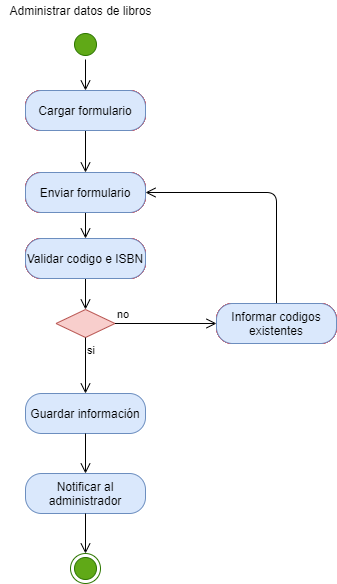

The diagram above was exported from draw.io. Its source (the exported page's mxGraphModel, read from the mxfile embedded in the PNG):
<mxGraphModel dx="1422" dy="794" grid="0" gridSize="10" guides="1" tooltips="1" connect="1" arrows="1" fold="1" page="1" pageScale="1" pageWidth="827" pageHeight="1169" math="0" shadow="0">
  <root>
    <mxCell id="0" />
    <mxCell id="1" parent="0" />
    <mxCell id="2" value="" style="ellipse;html=1;shape=startState;fillColor=#60a917;strokeColor=#2D7600;fontColor=#ffffff;" vertex="1" parent="1">
      <mxGeometry x="1972" y="162" width="30" height="30" as="geometry" />
    </mxCell>
    <mxCell id="3" value="" style="edgeStyle=orthogonalEdgeStyle;html=1;verticalAlign=bottom;endArrow=open;endSize=8;entryX=0.5;entryY=0;entryDx=0;entryDy=0;" edge="1" source="2" target="4" parent="1">
      <mxGeometry relative="1" as="geometry">
        <mxPoint x="1987" y="240" as="targetPoint" />
      </mxGeometry>
    </mxCell>
    <mxCell id="4" value="Cargar formulario" style="rounded=1;whiteSpace=wrap;html=1;arcSize=40;fontColor=#000000;fillColor=#ffffc0;strokeColor=#ff0000;" vertex="1" parent="1">
      <mxGeometry x="1927" y="223" width="120" height="40" as="geometry" />
    </mxCell>
    <mxCell id="5" value="" style="edgeStyle=orthogonalEdgeStyle;html=1;verticalAlign=bottom;endArrow=open;endSize=8;entryX=0.5;entryY=0;entryDx=0;entryDy=0;" edge="1" source="4" target="6" parent="1">
      <mxGeometry relative="1" as="geometry">
        <mxPoint x="1987" y="364" as="targetPoint" />
      </mxGeometry>
    </mxCell>
    <mxCell id="6" value="Enviar formulario" style="rounded=1;whiteSpace=wrap;html=1;arcSize=40;fontColor=#000000;fillColor=#ffffc0;strokeColor=#ff0000;" vertex="1" parent="1">
      <mxGeometry x="1927" y="305" width="120" height="40" as="geometry" />
    </mxCell>
    <mxCell id="7" value="" style="edgeStyle=orthogonalEdgeStyle;html=1;verticalAlign=bottom;endArrow=open;endSize=8;entryX=0.5;entryY=0;entryDx=0;entryDy=0;" edge="1" source="6" target="8" parent="1">
      <mxGeometry relative="1" as="geometry">
        <mxPoint x="1989" y="428" as="targetPoint" />
      </mxGeometry>
    </mxCell>
    <mxCell id="8" value="Validar codigo e ISBN" style="rounded=1;whiteSpace=wrap;html=1;arcSize=40;fontColor=#000000;fillColor=#ffffc0;strokeColor=#ff0000;" vertex="1" parent="1">
      <mxGeometry x="1927" y="371" width="120" height="40" as="geometry" />
    </mxCell>
    <mxCell id="9" value="" style="edgeStyle=orthogonalEdgeStyle;html=1;verticalAlign=bottom;endArrow=open;endSize=8;entryX=0.5;entryY=0;entryDx=0;entryDy=0;" edge="1" source="8" target="10" parent="1">
      <mxGeometry relative="1" as="geometry">
        <mxPoint x="1987" y="535" as="targetPoint" />
      </mxGeometry>
    </mxCell>
    <mxCell id="10" value="" style="rhombus;whiteSpace=wrap;html=1;fillColor=#f8cecc;strokeColor=#b85450;" vertex="1" parent="1">
      <mxGeometry x="1957.5" y="442" width="59" height="28" as="geometry" />
    </mxCell>
    <mxCell id="11" value="no" style="edgeStyle=orthogonalEdgeStyle;html=1;align=left;verticalAlign=bottom;endArrow=open;endSize=8;entryX=0;entryY=0.5;entryDx=0;entryDy=0;" edge="1" source="10" target="13" parent="1">
      <mxGeometry x="-1" relative="1" as="geometry">
        <mxPoint x="2136" y="541" as="targetPoint" />
      </mxGeometry>
    </mxCell>
    <mxCell id="12" value="si" style="edgeStyle=orthogonalEdgeStyle;html=1;align=left;verticalAlign=top;endArrow=open;endSize=8;entryX=0.5;entryY=0;entryDx=0;entryDy=0;" edge="1" source="10" target="15" parent="1">
      <mxGeometry x="-1" relative="1" as="geometry">
        <mxPoint x="1987" y="541" as="targetPoint" />
      </mxGeometry>
    </mxCell>
    <mxCell id="13" value="Informar codigos existentes" style="rounded=1;whiteSpace=wrap;html=1;arcSize=40;fontColor=#000000;fillColor=#ffffc0;strokeColor=#ff0000;" vertex="1" parent="1">
      <mxGeometry x="2118" y="436" width="120" height="40" as="geometry" />
    </mxCell>
    <mxCell id="14" value="" style="edgeStyle=orthogonalEdgeStyle;html=1;verticalAlign=bottom;endArrow=open;endSize=8;entryX=1;entryY=0.5;entryDx=0;entryDy=0;" edge="1" source="13" target="6" parent="1">
      <mxGeometry relative="1" as="geometry">
        <mxPoint x="2223" y="520" as="targetPoint" />
        <Array as="points">
          <mxPoint x="2178" y="325" />
        </Array>
      </mxGeometry>
    </mxCell>
    <mxCell id="15" value="Guardar información" style="rounded=1;whiteSpace=wrap;html=1;arcSize=40;fillColor=#dae8fc;strokeColor=#6c8ebf;" vertex="1" parent="1">
      <mxGeometry x="1927" y="526" width="120" height="40" as="geometry" />
    </mxCell>
    <mxCell id="16" value="" style="edgeStyle=orthogonalEdgeStyle;html=1;verticalAlign=bottom;endArrow=open;endSize=8;entryX=0.5;entryY=0;entryDx=0;entryDy=0;" edge="1" source="15" target="17" parent="1">
      <mxGeometry relative="1" as="geometry">
        <mxPoint x="1987" y="623" as="targetPoint" />
      </mxGeometry>
    </mxCell>
    <mxCell id="17" value="Notificar al administrador" style="rounded=1;whiteSpace=wrap;html=1;arcSize=40;fillColor=#dae8fc;strokeColor=#6c8ebf;" vertex="1" parent="1">
      <mxGeometry x="1927" y="606" width="120" height="40" as="geometry" />
    </mxCell>
    <mxCell id="18" value="" style="edgeStyle=orthogonalEdgeStyle;html=1;verticalAlign=bottom;endArrow=open;endSize=8;entryX=0.5;entryY=0;entryDx=0;entryDy=0;" edge="1" source="17" target="19" parent="1">
      <mxGeometry relative="1" as="geometry">
        <mxPoint x="1984" y="729" as="targetPoint" />
      </mxGeometry>
    </mxCell>
    <mxCell id="19" value="" style="ellipse;html=1;shape=endState;fillColor=#60a917;strokeColor=#2D7600;fontColor=#ffffff;" vertex="1" parent="1">
      <mxGeometry x="1972" y="686" width="30" height="30" as="geometry" />
    </mxCell>
    <mxCell id="20" value="Cargar formulario" style="rounded=1;whiteSpace=wrap;html=1;arcSize=40;fontColor=#000000;fillColor=#ffffc0;strokeColor=#ff0000;" vertex="1" parent="1">
      <mxGeometry x="1927" y="223" width="120" height="40" as="geometry" />
    </mxCell>
    <mxCell id="21" value="Enviar formulario" style="rounded=1;whiteSpace=wrap;html=1;arcSize=40;fontColor=#000000;fillColor=#ffffc0;strokeColor=#ff0000;" vertex="1" parent="1">
      <mxGeometry x="1927" y="305" width="120" height="40" as="geometry" />
    </mxCell>
    <mxCell id="22" value="Validar codigo e ISBN" style="rounded=1;whiteSpace=wrap;html=1;arcSize=40;fontColor=#000000;fillColor=#ffffc0;strokeColor=#ff0000;" vertex="1" parent="1">
      <mxGeometry x="1927" y="371" width="120" height="40" as="geometry" />
    </mxCell>
    <mxCell id="23" value="Informar codigos existentes" style="rounded=1;whiteSpace=wrap;html=1;arcSize=40;fontColor=#000000;fillColor=#ffffc0;strokeColor=#ff0000;" vertex="1" parent="1">
      <mxGeometry x="2118" y="436" width="120" height="40" as="geometry" />
    </mxCell>
    <mxCell id="24" value="Cargar formulario" style="rounded=1;whiteSpace=wrap;html=1;arcSize=40;fillColor=#dae8fc;strokeColor=#6c8ebf;" vertex="1" parent="1">
      <mxGeometry x="1927" y="223" width="120" height="40" as="geometry" />
    </mxCell>
    <mxCell id="25" value="Enviar formulario" style="rounded=1;whiteSpace=wrap;html=1;arcSize=40;fillColor=#dae8fc;strokeColor=#6c8ebf;" vertex="1" parent="1">
      <mxGeometry x="1927" y="305" width="120" height="40" as="geometry" />
    </mxCell>
    <mxCell id="26" value="Validar codigo e ISBN" style="rounded=1;whiteSpace=wrap;html=1;arcSize=40;fillColor=#dae8fc;strokeColor=#6c8ebf;" vertex="1" parent="1">
      <mxGeometry x="1927" y="371" width="120" height="40" as="geometry" />
    </mxCell>
    <mxCell id="27" value="Informar codigos existentes" style="rounded=1;whiteSpace=wrap;html=1;arcSize=40;fillColor=#dae8fc;strokeColor=#6c8ebf;" vertex="1" parent="1">
      <mxGeometry x="2118" y="436" width="120" height="40" as="geometry" />
    </mxCell>
    <mxCell id="28" value="Administrar datos de libros" style="text;html=1;align=center;verticalAlign=middle;resizable=0;points=[];autosize=1;strokeColor=none;" vertex="1" parent="1">
      <mxGeometry x="1902" y="133" width="160" height="20" as="geometry" />
    </mxCell>
  </root>
</mxGraphModel>